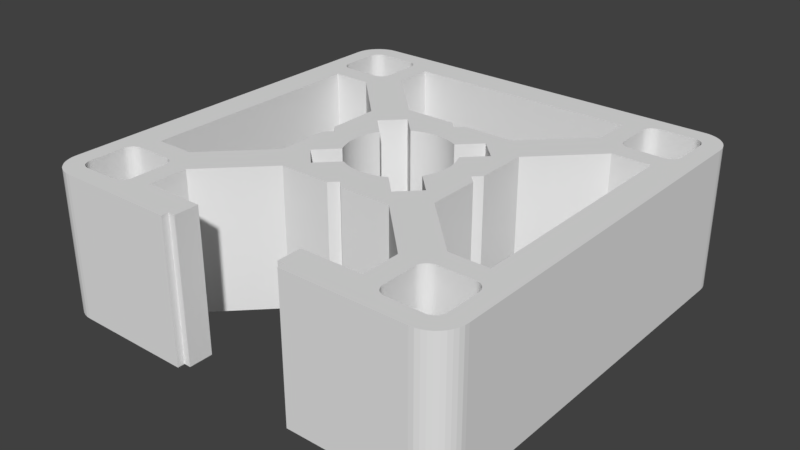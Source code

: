 # Source: Strebenprofil_30x30_1N.blend  (saved by Blender 2.79.0; exported with 4.5.12 LTS)
import bpy
from mathutils import Matrix  # noqa: F401  (used for matrix-valued properties, if any)

bpy.ops.wm.read_factory_settings(use_empty=True)
scene = bpy.context.scene
scene.name = 'Scene'

# ---- collections
col_collection_1 = bpy.data.collections.new('Collection 1'); scene.collection.children.link(col_collection_1)

# ---- world
world_world = bpy.data.worlds.new('World'); scene.world = world_world
world_world.color = (0.05088, 0.05088, 0.05088)
world_world.use_sun_shadow = False
world_world.sun_shadow_jitter_overblur = 0.0
world_world.cycles.sampling_method = 'MANUAL'

# ---- meshes
me_cube_043 = bpy.data.meshes.new('Cube.043')
me_cube_043.from_pydata([(1.3, -1.5, -0.5), (1.3, -1.5, 0.5), (0.45, -1.5, 0.5), (0.45, -1.5, -0.5), (0.45, -1.45, -0.5), (0.4, -1.45, -0.5), (0.4, -1.29, -0.5), (0.97, -1.29, -0.5), (0.971, -1.303, -0.5), (0.9739, -1.315, -0.5), (0.9787, -1.326, -0.5), (0.9853, -1.337, -0.5), (0.9934, -1.347, -0.5), (1.003, -1.355, -0.5), (1.014, -1.361, -0.5), (1.025, -1.366, -0.5), (1.037, -1.369, -0.5), (1.05, -1.37, -0.5), (1.29, -1.37, -0.5), (1.303, -1.369, -0.5), (1.315, -1.366, -0.5), (1.326, -1.361, -0.5), (1.337, -1.355, -0.5), (1.347, -1.347, -0.5), (1.355, -1.337, -0.5), (1.361, -1.326, -0.5), (1.366, -1.315, -0.5), (1.369, -1.303, -0.5), (1.37, -1.29, -0.5), (1.37, -1.05, -0.5), (1.366, 1.025, -0.5), (1.369, 1.037, -0.5), (1.37, 1.05, -0.5), (1.5, 1.3, -0.5), (1.5, -1.3, -0.5), (1.498, -1.331, -0.5), (1.49, -1.362, -0.5), (1.478, -1.391, -0.5), (1.462, -1.418, -0.5), (1.441, -1.441, -0.5), (1.418, -1.462, -0.5), (1.391, -1.478, -0.5), (1.362, -1.49, -0.5), (1.331, -1.498, -0.5), (1.331, -1.498, 0.5), (1.05, -1.37, 0.5), (1.037, -1.369, 0.5), (1.025, -1.366, 0.5), (1.014, -1.361, 0.5), (1.003, -1.355, 0.5), (0.9934, -1.347, 0.5), (0.9853, -1.337, 0.5), (0.9787, -1.326, 0.5), (0.9739, -1.315, 0.5), (0.971, -1.303, 0.5), (0.97, -1.29, 0.5), (0.97, -1.05, 0.5), (0.971, -1.037, 0.5), (0.9739, -1.025, 0.5), (0.9787, -1.014, 0.5), (0.9853, -1.003, 0.5), (0.9934, -0.9934, 0.5), (1.003, -0.9853, 0.5), (1.014, -0.9787, 0.5), (1.025, -0.9739, 0.5), (1.037, -0.971, 0.5), (0.794, -0.9748, 0.5), (0.825, -1.006, 0.5), (0.825, -1.28, 0.5), (0.4, -1.28, 0.5), (0.4, -1.45, 0.5), (0.45, -1.45, 0.5), (0.4, -1.28, -0.5), (0.825, -1.28, -0.5), (0.825, -1.006, -0.5), (0.4192, -0.6, -0.5), (0.4596, -0.3182, -0.5), (0.3189, -0.1775, -0.5), (0.3199, -0.1758, -0.5), (0.3303, -0.1554, -0.5), (0.3394, -0.1344, -0.5), (0.3471, -0.1128, -0.5), (0.3535, -0.09077, -0.5), (0.3585, -0.06839, -0.5), (0.3621, -0.04575, -0.5), (0.3643, -0.02292, -0.5), (0.365, -1.465e-07, -0.5), (0.3643, 0.02292, -0.5), (0.3621, 0.04575, -0.5), (0.3585, 0.06839, -0.5), (0.3535, 0.09077, -0.5), (0.3471, 0.1128, -0.5), (0.3394, 0.1344, -0.5), (0.3377, 0.1382, -0.5), (0.6, 0.3612, -0.5), (0.6, 0.05355, -0.5), (0.5464, 1.545e-08, -0.5), (0.6, -0.05355, -0.5), (0.6, -0.4192, -0.5), (1.006, -0.825, -0.5), (1.28, -0.825, -0.5), (1.28, 0.825, -0.5), (1.146, 0.825, -0.5), (1.326, 0.9787, -0.5), (1.337, 0.9853, -0.5), (1.347, 0.9934, -0.5), (1.355, 1.003, -0.5), (1.361, 1.014, -0.5), (1.369, -1.037, -0.5), (1.366, -1.025, -0.5), (1.361, -1.014, -0.5), (1.355, -1.003, -0.5), (1.347, -0.9934, -0.5), (1.337, -0.9853, -0.5), (1.326, -0.9787, -0.5), (1.315, -0.9739, -0.5), (1.303, -0.971, -0.5), (1.29, -0.97, -0.5), (1.05, -0.97, -0.5), (1.037, -0.971, -0.5), (1.025, -0.9739, -0.5), (1.014, -0.9787, -0.5), (1.003, -0.9853, -0.5), (0.9934, -0.9934, -0.5), (0.9853, -1.003, -0.5), (0.9787, -1.014, -0.5), (0.9739, -1.025, -0.5), (0.971, -1.037, -0.5), (0.97, -1.05, -0.5), (1.29, -1.37, 0.5), (1.303, -1.369, 0.5), (1.315, -1.366, 0.5), (1.326, -1.361, 0.5), (1.337, -1.355, 0.5), (1.347, -1.347, 0.5), (1.355, -1.337, 0.5), (1.361, -1.326, 0.5), (1.366, -1.315, 0.5), (1.369, -1.303, 0.5), (1.37, -1.29, 0.5), (1.37, -1.05, 0.5), (1.366, 1.025, 0.5), (1.369, 1.037, 0.5), (1.37, 1.05, 0.5), (0.97, 1.05, -0.5), (0.825, 1.079, -0.5), (0.825, 1.28, -0.5), (-0.1902, 1.28, -0.5), (-1.3, 1.5, -0.5), (1.3, 1.5, -0.5), (1.331, 1.498, -0.5), (1.362, 1.49, -0.5), (1.391, 1.478, -0.5), (1.418, 1.462, -0.5), (1.441, 1.441, -0.5), (1.462, 1.418, -0.5), (1.478, 1.391, -0.5), (1.49, 1.362, -0.5), (1.498, 1.331, -0.5), (1.37, 1.29, -0.5), (1.369, 1.303, -0.5), (1.366, 1.315, -0.5), (1.361, 1.326, -0.5), (1.355, 1.337, -0.5), (1.347, 1.347, -0.5), (1.337, 1.355, -0.5), (1.326, 1.361, -0.5), (1.315, 1.366, -0.5), (1.303, 1.369, -0.5), (1.29, 1.37, -0.5), (1.05, 1.37, -0.5), (1.037, 1.369, -0.5), (1.025, 1.366, -0.5), (1.014, 1.361, -0.5), (1.003, 1.355, -0.5), (0.9934, 1.347, -0.5), (0.9853, 1.337, -0.5), (0.9787, 1.326, -0.5), (0.9739, 1.315, -0.5), (0.971, 1.303, -0.5), (0.97, 1.29, -0.5), (1.5, 1.3, 0.5), (1.5, -1.3, 0.5), (1.498, -1.331, 0.5), (1.49, -1.362, 0.5), (1.478, -1.391, 0.5), (1.462, -1.418, 0.5), (1.441, -1.441, 0.5), (1.418, -1.462, 0.5), (1.391, -1.478, 0.5), (1.362, -1.49, 0.5), (1.28, -0.1902, 0.5), (1.28, -0.825, 0.5), (1.006, -0.825, 0.5), (0.6, -0.4192, 0.5), (0.6, -0.05355, 0.5), (0.5464, 1.545e-08, 0.5), (0.6, 0.05355, 0.5), (0.6, 0.4192, 0.5), (1.006, 0.825, 0.5), (1.079, 0.825, 0.5), (1.05, 0.97, 0.5), (1.037, 0.971, 0.5), (1.025, 0.9739, 0.5), (1.014, 0.9787, 0.5), (1.003, 0.9853, 0.5), (0.9934, 0.9934, 0.5), (0.9853, 1.003, 0.5), (0.9787, 1.014, 0.5), (0.9739, 1.025, 0.5), (0.3247, 0.4531, 0.5), (0.4596, 0.3182, 0.5), (0.3189, 0.1775, 0.5), (0.3199, 0.1758, 0.5), (0.3303, 0.1554, 0.5), (0.3394, 0.1344, 0.5), (0.3471, 0.1128, 0.5), (0.3535, 0.09077, 0.5), (0.3585, 0.06839, 0.5), (0.3621, 0.04575, 0.5), (0.3643, 0.02292, 0.5), (0.365, -1.465e-07, 0.5), (0.3643, -0.02292, 0.5), (0.3621, -0.04575, 0.5), (0.3585, -0.06839, 0.5), (0.3535, -0.09077, 0.5), (0.3471, -0.1128, 0.5), (0.3394, -0.1344, 0.5), (0.3303, -0.1554, 0.5), (0.3199, -0.1758, 0.5), (0.3189, -0.1775, 0.5), (0.4596, -0.3182, 0.5), (0.3182, -0.4596, 0.5), (0.1775, -0.3189, 0.5), (0.1758, -0.3199, 0.5), (0.1554, -0.3303, 0.5), (0.1344, -0.3394, 0.5), (0.1128, -0.3471, 0.5), (0.09077, -0.3535, 0.5), (0.06839, -0.3585, 0.5), (0.04575, -0.3621, 0.5), (0.02292, -0.3643, 0.5), (-3.8e-07, -0.365, 0.5), (-0.02292, -0.3643, 0.5), (-0.04575, -0.3621, 0.5), (-0.06839, -0.3585, 0.5), (-0.09077, -0.3535, 0.5), (-0.1128, -0.3471, 0.5), (-0.1344, -0.3394, 0.5), (-0.1554, -0.3303, 0.5), (-0.1758, -0.3199, 0.5), (-0.1775, -0.3189, 0.5), (-0.3182, -0.4596, 0.5), (-0.4596, -0.3182, 0.5), (-0.3189, -0.1775, 0.5), (-0.3199, -0.1758, 0.5), (-0.3303, -0.1554, 0.5), (-0.3394, -0.1344, 0.5), (-0.34, -0.1327, 0.5), (-0.6, -0.3619, 0.5), (-0.6, -0.4192, 0.5), (-1.006, -0.825, 0.5), (-1.125, -0.825, 0.5), (-1.29, -0.97, 0.5), (-1.05, -0.97, 0.5), (-1.037, -0.971, 0.5), (-1.025, -0.9739, 0.5), (-1.014, -0.9787, 0.5), (-1.003, -0.9853, 0.5), (-0.9934, -0.9934, 0.5), (-0.9853, -1.003, 0.5), (-0.8195, -1.0, 0.5), (-0.4192, -0.6, 0.5), (-0.05355, -0.6, 0.5), (-3.091e-08, -0.5464, 0.5), (0.05355, -0.6, 0.5), (0.4192, -0.6, 0.5), (1.05, -0.97, 0.5), (1.29, -0.97, 0.5), (1.303, -0.971, 0.5), (1.315, -0.9739, 0.5), (1.326, -0.9787, 0.5), (1.337, -0.9853, 0.5), (1.347, -0.9934, 0.5), (1.355, -1.003, 0.5), (1.361, -1.014, 0.5), (1.366, -1.025, 0.5), (1.369, -1.037, 0.5), (-0.97, -1.29, -0.5), (-0.97, -1.05, -0.5), (-0.971, -1.037, -0.5), (-0.9739, -1.025, -0.5), (-0.9787, -1.014, -0.5), (-0.9853, -1.003, -0.5), (-0.9934, -0.9934, -0.5), (-0.3399, -0.4379, -0.5), (-0.3182, -0.4596, -0.5), (-0.1775, -0.3189, -0.5), (-0.1758, -0.3199, -0.5), (-0.1554, -0.3303, -0.5), (-0.1344, -0.3394, -0.5), (-0.1128, -0.3471, -0.5), (-0.09077, -0.3535, -0.5), (-0.06839, -0.3585, -0.5), (-0.04575, -0.3621, -0.5), (-0.02292, -0.3643, -0.5), (-3.8e-07, -0.365, -0.5), (0.02292, -0.3643, -0.5), (0.04575, -0.3621, -0.5), (0.06839, -0.3585, -0.5), (0.09077, -0.3535, -0.5), (0.1128, -0.3471, -0.5), (0.1344, -0.3394, -0.5), (0.1554, -0.3303, -0.5), (0.1758, -0.3199, -0.5), (0.1775, -0.3189, -0.5), (0.3182, -0.4596, -0.5), (0.05355, -0.6, -0.5), (-3.091e-08, -0.5464, -0.5), (-0.05355, -0.6, -0.5), (-0.4192, -0.6, -0.5), (-0.825, -1.006, -0.5), (-0.825, -1.28, -0.5), (0.3303, 0.1554, -0.5), (0.3199, 0.1758, -0.5), (0.3189, 0.1775, -0.5), (0.4596, 0.3182, -0.5), (0.3182, 0.4596, -0.5), (0.1775, 0.3189, -0.5), (0.1758, 0.3199, -0.5), (0.1554, 0.3303, -0.5), (0.1344, 0.3394, -0.5), (0.1128, 0.3471, -0.5), (0.09077, 0.3535, -0.5), (0.06839, 0.3585, -0.5), (0.04575, 0.3621, -0.5), (0.02292, 0.3643, -0.5), (0.0, 0.365, -0.5), (-0.02292, 0.3643, -0.5), (-0.04575, 0.3621, -0.5), (-0.06839, 0.3585, -0.5), (-0.09077, 0.3535, -0.5), (-0.1128, 0.3471, -0.5), (-0.1344, 0.3394, -0.5), (-0.1554, 0.3303, -0.5), (-0.1758, 0.3199, -0.5), (-0.1775, 0.3189, -0.5), (-0.3182, 0.4596, -0.5), (-0.4596, 0.3182, -0.5), (-0.3189, 0.1775, -0.5), (-0.3199, 0.1758, -0.5), (-0.3303, 0.1554, -0.5), (-0.3394, 0.1344, -0.5), (-0.3471, 0.1128, -0.5), (-0.3535, 0.09077, -0.5), (-0.3585, 0.06839, -0.5), (-0.3621, 0.04575, -0.5), (-0.3643, 0.02292, -0.5), (-0.365, 5.265e-07, -0.5), (-0.3643, -0.02292, -0.5), (-0.3621, -0.04575, -0.5), (-0.3585, -0.06839, -0.5), (-0.3535, -0.09077, -0.5), (-0.3471, -0.1128, -0.5), (-0.3394, -0.1344, -0.5), (-0.3303, -0.1554, -0.5), (-0.3199, -0.1758, -0.5), (-0.3189, -0.1775, -0.5), (-0.4596, -0.3182, -0.5), (-1.003, -0.9853, -0.5), (-1.014, -0.9787, -0.5), (-1.025, -0.9739, -0.5), (-1.037, -0.971, -0.5), (-1.05, -0.97, -0.5), (-1.29, -0.97, -0.5), (-1.28, -0.825, -0.5), (-1.006, -0.825, -0.5), (-0.6, -0.4192, -0.5), (-0.6, -0.05355, -0.5), (-0.5464, 1.545e-08, -0.5), (-0.6, 0.05355, -0.5), (-0.6, 0.4192, -0.5), (-1.025, 0.9739, -0.5), (-1.014, 0.9787, -0.5), (-1.003, 0.9853, -0.5), (-0.9934, 0.9934, -0.5), (-0.9853, 1.003, -0.5), (-0.9787, 1.014, -0.5), (-0.9739, 1.025, -0.5), (-0.971, 1.037, -0.5), (-0.97, 1.05, -0.5), (-0.97, 1.29, -0.5), (-0.971, 1.303, -0.5), (-0.825, 1.278, -0.5), (-0.825, 1.006, -0.5), (-0.4192, 0.6, -0.5), (-0.05355, 0.6, -0.5), (0.0, 0.5464, -0.5), (0.05355, 0.6, -0.5), (0.4192, 0.6, -0.5), (0.825, 1.006, -0.5), (0.825, 1.006, -0.5), (1.037, 0.971, -0.5), (1.05, 0.97, -0.5), (1.29, 0.97, -0.5), (1.303, 0.971, -0.5), (1.315, 0.9739, -0.5), (1.006, 0.825, -0.5), (0.6, 0.4192, -0.5), (1.28, 0.825, 0.5), (1.326, 0.9787, 0.5), (1.337, 0.9853, 0.5), (1.347, 0.9934, 0.5), (1.355, 1.003, 0.5), (1.361, 1.014, 0.5), (1.29, 0.97, 0.5), (1.498, 1.331, 0.5), (1.49, 1.362, 0.5), (1.478, 1.391, 0.5), (1.462, 1.418, 0.5), (1.441, 1.441, 0.5), (1.418, 1.462, 0.5), (1.391, 1.478, 0.5), (1.362, 1.49, 0.5), (1.331, 1.498, 0.5), (1.3, 1.5, 0.5), (1.037, 1.369, 0.5), (1.05, 1.37, 0.5), (1.29, 1.37, 0.5), (1.303, 1.369, 0.5), (1.315, 1.366, 0.5), (1.326, 1.361, 0.5), (1.337, 1.355, 0.5), (1.347, 1.347, 0.5), (1.355, 1.337, 0.5), (1.361, 1.326, 0.5), (1.366, 1.315, 0.5), (1.369, 1.303, 0.5), (1.37, 1.29, 0.5), (1.315, 0.9739, 0.5), (1.303, 0.971, 0.5), (0.97, 1.29, 0.5), (0.97, 1.05, 0.5), (0.971, 1.037, -0.5), (0.9739, 1.025, -0.5), (0.9787, 1.014, -0.5), (0.9853, 1.003, -0.5), (0.9934, 0.9934, -0.5), (1.003, 0.9853, -0.5), (1.014, 0.9787, -0.5), (1.025, 0.9739, -0.5), (0.825, 1.006, 0.5), (0.825, 1.28, 0.5), (-0.825, 1.28, -0.5), (-0.825, 1.28, 0.5), (-1.37, 1.05, -0.5), (-1.5, 1.3, -0.5), (-1.498, 1.331, -0.5), (-1.49, 1.362, -0.5), (-1.478, 1.391, -0.5), (-1.462, 1.418, -0.5), (-1.441, 1.441, -0.5), (-1.418, 1.462, -0.5), (-1.391, 1.478, -0.5), (-1.362, 1.49, -0.5), (-1.331, 1.498, -0.5), (-0.9739, 1.315, -0.5), (-0.9787, 1.326, -0.5), (-0.9853, 1.337, -0.5), (-0.9934, 1.347, -0.5), (-1.003, 1.355, -0.5), (-1.014, 1.361, -0.5), (-1.025, 1.366, -0.5), (-1.037, 1.369, -0.5), (-1.05, 1.37, -0.5), (-1.29, 1.37, -0.5), (-1.303, 1.369, -0.5), (-1.315, 1.366, -0.5), (-1.326, 1.361, -0.5), (-1.337, 1.355, -0.5), (-1.347, 1.347, -0.5), (-1.355, 1.337, -0.5), (-1.361, 1.326, -0.5), (-1.366, 1.315, -0.5), (-1.369, 1.303, -0.5), (-1.37, 1.29, -0.5), (-1.3, 1.5, 0.5), (1.025, 1.366, 0.5), (1.014, 1.361, 0.5), (1.003, 1.355, 0.5), (0.9934, 1.347, 0.5), (0.9853, 1.337, 0.5), (0.9787, 1.326, 0.5), (0.9739, 1.315, 0.5), (0.971, 1.303, 0.5), (0.971, 1.037, 0.5), (-1.037, 1.369, 0.5), (-1.025, 1.366, 0.5), (-1.014, 1.361, 0.5), (-1.003, 1.355, 0.5), (-0.9934, 1.347, 0.5), (-0.9853, 1.337, 0.5), (-0.9787, 1.326, 0.5), (-0.9739, 1.315, 0.5), (-0.971, 1.303, 0.5), (-0.97, 1.29, 0.5), (-0.97, 1.05, 0.5), (-0.971, 1.037, 0.5), (-0.825, 1.006, 0.5), (0.4192, 0.6, 0.5), (0.05355, 0.6, 0.5), (0.0, 0.5464, 0.5), (-0.05355, 0.6, 0.5), (-0.4192, 0.6, 0.5), (0.1128, 0.3471, 0.5), (0.1344, 0.3394, 0.5), (0.1554, 0.3303, 0.5), (0.1744, 0.3206, 0.5), (0.215, 0.3564, 0.5), (0.3182, 0.4596, 0.5), (-0.1775, -0.3189, 0.3909), (-0.3471, -0.1128, 0.5), (-0.3535, -0.09077, 0.5), (-0.3585, -0.06839, 0.5), (-0.3621, -0.04575, 0.5), (-0.3643, -0.02292, 0.5), (-0.365, 5.265e-07, 0.5), (-0.3643, 0.02292, 0.5), (-0.3621, 0.04575, 0.5), (-0.3585, 0.06839, 0.5), (-0.3535, 0.09077, 0.5), (-0.3471, 0.1128, 0.5), (-0.3394, 0.1344, 0.5), (-0.3303, 0.1554, 0.5), (-0.3199, 0.1758, 0.5), (-0.3189, 0.1775, 0.5), (-0.4596, 0.3182, 0.5), (-0.3182, 0.4596, 0.5), (-0.1775, 0.3189, 0.5), (-0.1758, 0.3199, 0.5), (-0.1554, 0.3303, 0.5), (-0.1344, 0.3394, 0.5), (-0.1128, 0.3471, 0.5), (-0.09077, 0.3535, 0.5), (-0.06839, 0.3585, 0.5), (-0.04575, 0.3621, 0.5), (-0.02292, 0.3643, 0.5), (0.0, 0.365, 0.5), (0.02292, 0.3643, 0.5), (0.04575, 0.3621, 0.5), (0.06839, 0.3585, 0.5), (0.09077, 0.3535, 0.5), (-0.9739, 1.025, 0.5), (-0.9787, 1.014, 0.5), (-0.9853, 1.003, 0.5), (-0.9934, 0.9934, 0.5), (-1.003, 0.9853, 0.5), (-1.014, 0.9787, 0.5), (-1.025, 0.9739, 0.5), (-1.037, 0.971, 0.5), (-1.05, 0.97, 0.5), (-1.29, 0.97, 0.5), (-1.5, -1.3, 0.5), (-1.498, -1.331, 0.5), (-1.49, -1.362, 0.5), (-1.478, -1.391, 0.5), (-1.462, -1.418, 0.5), (-1.441, -1.441, 0.5), (-1.418, -1.462, 0.5), (-1.391, -1.478, 0.5), (-1.362, -1.49, 0.5), (-1.331, -1.498, 0.5), (-1.3, -1.5, 0.5), (-1.29, -1.37, 0.5), (-1.303, -1.369, 0.5), (-1.315, -1.366, 0.5), (-1.326, -1.361, 0.5), (-1.337, -1.355, 0.5), (-1.347, -1.347, 0.5), (-1.355, -1.337, 0.5), (-1.361, -1.326, 0.5), (-1.366, -1.315, 0.5), (-1.369, -1.303, 0.5), (-1.37, -1.29, 0.5), (-1.37, -1.05, 0.5), (-1.369, -1.037, 0.5), (-1.366, -1.025, 0.5), (-1.361, -1.014, 0.5), (-1.355, -1.003, 0.5), (-1.347, -0.9934, 0.5), (-1.337, -0.9853, 0.5), (-1.326, -0.9787, 0.5), (-1.315, -0.9739, 0.5), (-1.303, -0.971, 0.5), (-1.28, -0.825, 0.5), (-1.28, 0.825, 0.5), (-1.006, 0.825, 0.5), (-0.6, 0.4192, 0.5), (-0.6, 0.05355, 0.5), (-0.5464, 1.545e-08, 0.5), (-0.6, -0.05355, 0.5), (-0.4, -1.45, 0.5), (-0.4, -1.28, 0.5), (-0.825, -1.28, 0.5), (-0.825, -1.006, 0.5), (-0.9787, -1.014, 0.5), (-0.9739, -1.025, 0.5), (-0.971, -1.037, 0.5), (-0.97, -1.05, 0.5), (-0.97, -1.29, 0.5), (-0.971, -1.303, 0.5), (-0.9739, -1.315, 0.5), (-0.9787, -1.326, 0.5), (-0.9853, -1.337, 0.5), (-0.9934, -1.347, 0.5), (-1.003, -1.355, 0.5), (-1.014, -1.361, 0.5), (-1.025, -1.366, 0.5), (-1.037, -1.369, 0.5), (-1.05, -1.37, 0.5), (-0.45, -1.5, 0.5), (-0.45, -1.45, 0.5), (-0.4, -1.28, -0.5), (-0.4, -1.29, -0.5), (0.1775, 0.3189, 0.5), (0.1758, 0.3199, 0.5), (-1.369, 1.037, -0.5), (-1.366, 1.025, -0.5), (-1.361, 1.014, -0.5), (-1.355, 1.003, -0.5), (-1.347, 0.9934, -0.5), (-1.337, 0.9853, -0.5), (-1.326, 0.9787, -0.5), (-1.315, 0.9739, -0.5), (-1.303, 0.971, -0.5), (-1.29, 0.97, -0.5), (-1.05, 0.97, -0.5), (-1.037, 0.971, -0.5), (-1.006, 0.825, -0.5), (-1.28, 0.825, -0.5), (-1.303, -0.971, -0.5), (-1.315, -0.9739, -0.5), (-1.326, -0.9787, -0.5), (-1.337, -0.9853, -0.5), (-1.347, -0.9934, -0.5), (-1.355, -1.003, -0.5), (-1.361, -1.014, -0.5), (-1.366, -1.025, -0.5), (-1.369, -1.037, -0.5), (-1.37, -1.05, -0.5), (-1.37, -1.29, -0.5), (-1.5, -1.3, -0.5), (-1.37, 1.29, 0.5), (-1.37, 1.05, 0.5), (-1.498, 1.331, 0.5), (-1.5, 1.3, 0.5), (-1.49, 1.362, 0.5), (-1.478, 1.391, 0.5), (-1.462, 1.418, 0.5), (-1.441, 1.441, 0.5), (-1.418, 1.462, 0.5), (-1.391, 1.478, 0.5), (-1.362, 1.49, 0.5), (-1.331, 1.498, 0.5), (-1.05, 1.37, 0.5), (-1.29, 1.37, 0.5), (-1.303, 1.369, 0.5), (-1.315, 1.366, 0.5), (-1.326, 1.361, 0.5), (-1.337, 1.355, 0.5), (-1.347, 1.347, 0.5), (-1.355, 1.337, 0.5), (-1.361, 1.326, 0.5), (-1.366, 1.315, 0.5), (-1.369, 1.303, 0.5), (-1.303, 0.971, 0.5), (-1.315, 0.9739, 0.5), (-1.326, 0.9787, 0.5), (-1.337, 0.9853, 0.5), (-1.347, 0.9934, 0.5), (-1.355, 1.003, 0.5), (-1.361, 1.014, 0.5), (-1.366, 1.025, 0.5), (-1.369, 1.037, 0.5), (-1.498, -1.331, -0.5), (-1.49, -1.362, -0.5), (-1.478, -1.391, -0.5), (-1.462, -1.418, -0.5), (-1.441, -1.441, -0.5), (-1.418, -1.462, -0.5), (-1.391, -1.478, -0.5), (-1.362, -1.49, -0.5), (-1.331, -1.498, -0.5), (-1.3, -1.5, -0.5), (-1.29, -1.37, -0.5), (-1.303, -1.369, -0.5), (-1.315, -1.366, -0.5), (-1.326, -1.361, -0.5), (-1.337, -1.355, -0.5), (-1.347, -1.347, -0.5), (-1.355, -1.337, -0.5), (-1.361, -1.326, -0.5), (-1.366, -1.315, -0.5), (-1.369, -1.303, -0.5), (-0.45, -1.45, -0.5), (-0.4, -1.45, -0.5), (-0.971, -1.303, -0.5), (-0.9739, -1.315, -0.5), (-0.9787, -1.326, -0.5), (-0.9853, -1.337, -0.5), (-0.9934, -1.347, -0.5), (-1.003, -1.355, -0.5), (-1.014, -1.361, -0.5), (-1.025, -1.366, -0.5), (-1.037, -1.369, -0.5), (-1.05, -1.37, -0.5), (-0.45, -1.5, -0.5)], [], [(0, 1, 2, 3), (0, 3, 4, 5, 6, 7, 8, 9, 10, 11, 12, 13, 14, 15, 16, 17, 18, 19, 20, 21, 22, 23, 24, 25, 26, 27, 28, 29, 30, 31, 32, 33, 34, 35, 36, 37, 38, 39, 40, 41, 42, 43), (1, 0, 43, 44), (1, 45, 46, 47, 48, 49, 50, 51, 52, 53, 54, 55, 56, 57, 58, 59, 60, 61, 62, 63, 64, 65, 66, 67, 68, 69, 70, 71, 2), (4, 3, 2, 71), (71, 70, 5, 4), (70, 69, 72, 6, 5), (72, 73, 74, 75, 76, 77, 78, 79, 80, 81, 82, 83, 84, 85, 86, 87, 88, 89, 90, 91, 92, 93, 94, 95, 96, 97, 98, 99, 100, 101, 102, 103, 104, 105, 106, 107, 30, 29, 108, 109, 110, 111, 112, 113, 114, 115, 116, 117, 118, 119, 120, 121, 122, 123, 124, 125, 126, 127, 128, 7, 6), (8, 7, 55, 54), (9, 8, 54, 53), (10, 9, 53, 52), (11, 10, 52, 51), (12, 11, 51, 50), (13, 12, 50, 49), (14, 13, 49, 48), (15, 14, 48, 47), (16, 15, 47, 46), (17, 16, 46, 45), (18, 17, 45, 129), (129, 130, 19, 18), (130, 131, 20, 19), (131, 132, 21, 20), (132, 133, 22, 21), (133, 134, 23, 22), (134, 135, 24, 23), (135, 136, 25, 24), (136, 137, 26, 25), (137, 138, 27, 26), (138, 139, 28, 27), (29, 28, 139, 140), (141, 142, 31, 30), (142, 143, 32, 31), (144, 145, 146, 147, 148, 149, 150, 151, 152, 153, 154, 155, 156, 157, 158, 33, 32, 159, 160, 161, 162, 163, 164, 165, 166, 167, 168, 169, 170, 171, 172, 173, 174, 175, 176, 177, 178, 179, 180), (33, 181, 182, 34), (183, 35, 34, 182), (184, 36, 35, 183), (185, 37, 36, 184), (186, 38, 37, 185), (187, 39, 38, 186), (188, 40, 39, 187), (189, 41, 40, 188), (190, 42, 41, 189), (44, 43, 42, 190), (1, 44, 190, 189, 188, 187, 186, 185, 184, 183, 182, 191, 192, 193, 194, 195, 196, 197, 198, 199, 200, 201, 202, 203, 204, 205, 206, 207, 208, 209, 210, 211, 212, 213, 214, 215, 216, 217, 218, 219, 220, 221, 222, 223, 224, 225, 226, 227, 228, 229, 230, 231, 232, 233, 234, 235, 236, 237, 238, 239, 240, 241, 242, 243, 244, 245, 246, 247, 248, 249, 250, 251, 252, 253, 254, 255, 256, 257, 258, 259, 260, 261, 262, 263, 264, 265, 266, 267, 268, 269, 270, 271, 272, 273, 274, 275, 276, 66, 65, 277, 278, 279, 280, 281, 282, 283, 284, 285, 286, 287, 140, 139, 138, 137, 136, 135, 134, 133, 132, 131, 130, 129, 45), (7, 128, 56, 55), (57, 56, 128, 127), (58, 57, 127, 126), (59, 58, 126, 125), (60, 59, 125, 124), (61, 60, 124, 123), (62, 61, 123, 122), (63, 62, 122, 121), (64, 63, 121, 120), (65, 64, 120, 119), (67, 66, 276, 75, 74), (68, 67, 74, 73), (73, 72, 69, 68), (288, 289, 290, 291, 292, 293, 294, 295, 296, 297, 298, 299, 300, 301, 302, 303, 304, 305, 306, 307, 308, 309, 310, 311, 312, 313, 314, 315, 316, 76, 75, 317, 318, 319, 320, 321, 322), (231, 230, 77, 76), (230, 229, 78, 77), (79, 78, 229, 228), (80, 79, 228, 227), (81, 80, 227, 226), (82, 81, 226, 225), (83, 82, 225, 224), (84, 83, 224, 223), (85, 84, 223, 222), (86, 85, 222, 221), (87, 86, 221, 220), (88, 87, 220, 219), (89, 88, 219, 218), (90, 89, 218, 217), (91, 90, 217, 216), (92, 91, 216, 215), (92, 215, 214, 323, 93), (93, 323, 324, 325, 326, 327, 328, 329, 330, 331, 332, 333, 334, 335, 336, 337, 338, 339, 340, 341, 342, 343, 344, 345, 346, 347, 348, 349, 350, 351, 352, 353, 354, 355, 356, 357, 358, 359, 360, 361, 362, 363, 364, 365, 366, 367, 368, 295, 294, 369, 370, 371, 372, 373, 374, 375, 376, 377, 378, 379, 380, 381, 382, 383, 384, 385, 386, 387, 388, 389, 390, 391, 392, 393, 394, 395, 396, 397, 398, 399, 400, 401, 402, 403, 404, 405, 406, 103, 102, 407, 408, 94), (95, 94, 408, 198, 197), (96, 95, 197, 196), (196, 195, 97, 96), (98, 97, 195, 194), (194, 193, 99, 98), (100, 99, 193, 192), (101, 100, 192, 191, 409), (409, 200, 199, 407, 102, 101), (410, 411, 104, 103), (411, 412, 105, 104), (412, 413, 106, 105), (413, 414, 107, 106), (414, 141, 30, 107), (140, 287, 108, 29), (287, 286, 109, 108), (286, 285, 110, 109), (285, 284, 111, 110), (284, 283, 112, 111), (283, 282, 113, 112), (282, 281, 114, 113), (281, 280, 115, 114), (280, 279, 116, 115), (279, 278, 117, 116), (118, 117, 278, 277), (277, 65, 119, 118), (415, 201, 200, 409, 191, 182, 181, 416, 417, 418, 419, 420, 421, 422, 423, 424, 425, 426, 427, 428, 429, 430, 431, 432, 433, 434, 435, 436, 437, 438, 143, 142, 141, 414, 413, 412, 411, 410, 439, 440), (159, 32, 143, 438), (144, 180, 441, 442), (145, 144, 443, 444, 445, 446, 447, 448, 449, 450, 402, 401), (146, 145, 401, 400, 451, 452), (453, 147, 146, 452, 454), (455, 456, 457, 458, 459, 460, 461, 462, 463, 464, 465, 148, 147, 453, 393, 392, 466, 467, 468, 469, 470, 471, 472, 473, 474, 475, 476, 477, 478, 479, 480, 481, 482, 483, 484, 485), (148, 486, 425, 149), (424, 150, 149, 425), (423, 151, 150, 424), (422, 152, 151, 423), (421, 153, 152, 422), (420, 154, 153, 421), (419, 155, 154, 420), (418, 156, 155, 419), (417, 157, 156, 418), (416, 158, 157, 417), (181, 33, 158, 416), (438, 437, 160, 159), (437, 436, 161, 160), (436, 435, 162, 161), (435, 434, 163, 162), (434, 433, 164, 163), (433, 432, 165, 164), (432, 431, 166, 165), (431, 430, 167, 166), (430, 429, 168, 167), (429, 428, 169, 168), (170, 169, 428, 427), (427, 426, 171, 170), (426, 487, 172, 171), (487, 488, 173, 172), (488, 489, 174, 173), (489, 490, 175, 174), (490, 491, 176, 175), (491, 492, 177, 176), (492, 493, 178, 177), (493, 494, 179, 178), (494, 441, 180, 179), (199, 198, 408, 407), (403, 402, 202, 201), (402, 450, 203, 202), (450, 449, 204, 203), (449, 448, 205, 204), (448, 447, 206, 205), (447, 446, 207, 206), (446, 445, 208, 207), (445, 444, 209, 208), (209, 495, 442, 441, 494, 493, 492, 491, 490, 489, 488, 487, 426, 425, 486, 496, 497, 498, 499, 500, 501, 502, 503, 504, 505, 506, 507, 508, 454, 452, 451, 509, 510, 511, 512, 513, 514, 515, 516, 517, 518, 519, 210), (327, 326, 211, 210, 519), (326, 325, 212, 211), (325, 324, 213, 212), (324, 323, 214, 213), (76, 316, 232, 231), (316, 315, 233, 232), (315, 314, 234, 233), (314, 313, 235, 234), (313, 312, 236, 235), (312, 311, 237, 236), (311, 310, 238, 237), (310, 309, 239, 238), (309, 308, 240, 239), (308, 307, 241, 240), (307, 306, 242, 241), (306, 305, 243, 242), (305, 304, 244, 243), (304, 303, 245, 244), (303, 302, 246, 245), (302, 301, 247, 246), (301, 300, 248, 247), (300, 299, 249, 248), (299, 298, 250, 249), (251, 250, 520), (252, 251, 520, 297, 296), (296, 295, 368, 253, 252), (368, 367, 254, 253), (367, 366, 255, 254), (366, 365, 256, 255), (365, 364, 257, 256), (258, 257, 364, 363, 521), (258, 521, 522, 523, 524, 525, 526, 527, 528, 529, 530, 531, 532, 533, 534, 535, 536, 537, 538, 539, 540, 541, 542, 543, 544, 545, 546, 547, 548, 549, 550, 551, 514, 513, 508, 507, 552, 553, 554, 555, 556, 557, 558, 559, 560, 561, 562, 563, 564, 565, 566, 567, 568, 569, 570, 571, 572, 573, 574, 575, 576, 577, 578, 579, 580, 581, 582, 583, 584, 585, 586, 587, 588, 589, 590, 591, 592, 593, 263, 262, 594, 595, 596, 597, 598, 599, 600, 259), (378, 377, 260, 259, 600), (261, 260, 377, 376), (594, 262, 261, 376, 375), (374, 373, 264, 263), (265, 264, 373, 372), (266, 265, 372, 371), (267, 266, 371, 370), (268, 267, 370, 369), (269, 268, 369, 294), (270, 269, 294, 293), (601, 602, 603, 604, 271, 270, 605, 606, 607, 608, 609, 610, 611, 612, 613, 614, 615, 616, 617, 618, 619, 573, 572, 620, 621), (272, 271, 604, 321, 320), (320, 319, 273, 272), (274, 273, 319, 318), (318, 317, 275, 274), (317, 75, 276, 275), (288, 322, 622, 623), (289, 288, 609, 608), (608, 607, 290, 289), (607, 606, 291, 290), (606, 605, 292, 291), (605, 270, 293, 292), (520, 250, 298, 297), (322, 321, 604, 603), (519, 518, 624, 328, 327), (624, 625, 329, 328), (331, 330, 516, 515), (332, 331, 515, 514), (333, 332, 514, 551), (334, 333, 551, 550), (335, 334, 550, 549), (336, 335, 549, 548), (337, 336, 548, 547), (338, 337, 547, 546), (339, 338, 546, 545), (340, 339, 545, 544), (341, 340, 544, 543), (342, 341, 543, 542), (343, 342, 542, 541), (344, 343, 541, 540), (345, 344, 540, 539), (346, 345, 539, 538), (347, 346, 538, 537), (348, 347, 537, 536), (536, 535, 349, 348), (535, 534, 350, 349), (351, 350, 534, 533), (352, 351, 533, 532), (353, 352, 532, 531), (354, 353, 531, 530), (355, 354, 530, 529), (356, 355, 529, 528), (357, 356, 528, 527), (358, 357, 527, 526), (359, 358, 526, 525), (360, 359, 525, 524), (361, 360, 524, 523), (362, 361, 523, 522), (363, 362, 522, 521), (455, 626, 627, 628, 629, 630, 631, 632, 633, 634, 635, 636, 637, 382, 381, 638, 639, 375, 374, 640, 641, 642, 643, 644, 645, 646, 647, 648, 649, 650, 651, 456), (381, 380, 598, 597), (558, 557, 383, 382), (557, 556, 384, 383), (556, 555, 385, 384), (555, 554, 386, 385), (554, 553, 387, 386), (553, 552, 388, 387), (552, 507, 389, 388), (507, 506, 390, 389), (391, 390, 506, 505), (505, 504, 392, 391), (454, 508, 394, 393, 453), (508, 513, 395, 394), (396, 395, 513, 512), (397, 396, 512, 511), (511, 510, 398, 397), (399, 398, 510, 509), (509, 451, 400, 399), (404, 403, 201, 415), (415, 440, 405, 404), (440, 439, 406, 405), (439, 410, 103, 406), (443, 144, 442, 495), (444, 443, 495, 209), (455, 485, 652, 653), (654, 457, 456, 655), (656, 458, 457, 654), (657, 459, 458, 656), (658, 460, 459, 657), (659, 461, 460, 658), (660, 462, 461, 659), (661, 463, 462, 660), (662, 464, 463, 661), (663, 465, 464, 662), (486, 148, 465, 663), (504, 503, 466, 392), (503, 502, 467, 466), (502, 501, 468, 467), (501, 500, 469, 468), (500, 499, 470, 469), (499, 498, 471, 470), (498, 497, 472, 471), (497, 496, 473, 472), (496, 664, 474, 473), (475, 474, 664, 665), (665, 666, 476, 475), (666, 667, 477, 476), (667, 668, 478, 477), (668, 669, 479, 478), (669, 670, 480, 479), (670, 671, 481, 480), (671, 672, 482, 481), (672, 673, 483, 482), (673, 674, 484, 483), (674, 652, 485, 484), (561, 675, 676, 677, 678, 679, 680, 681, 682, 683, 653, 652, 674, 673, 672, 671, 670, 669, 668, 667, 666, 665, 664, 496, 486, 663, 662, 661, 660, 659, 658, 657, 656, 654, 655, 562), (518, 517, 625, 624), (559, 558, 382, 637), (560, 559, 637, 636), (636, 635, 561, 560), (684, 563, 562, 651), (685, 564, 563, 684), (686, 565, 564, 685), (687, 566, 565, 686), (688, 567, 566, 687), (689, 568, 567, 688), (690, 569, 568, 689), (691, 570, 569, 690), (692, 571, 570, 691), (693, 572, 571, 692), (694, 695, 574, 573), (695, 696, 575, 574), (696, 697, 576, 575), (697, 698, 577, 576), (698, 699, 578, 577), (699, 700, 579, 578), (700, 701, 580, 579), (701, 702, 581, 580), (702, 703, 582, 581), (703, 650, 583, 582), (650, 649, 584, 583), (585, 584, 649, 648), (586, 585, 648, 647), (587, 586, 647, 646), (588, 587, 646, 645), (589, 588, 645, 644), (590, 589, 644, 643), (591, 590, 643, 642), (592, 591, 642, 641), (593, 592, 641, 640), (263, 593, 640, 374), (375, 639, 595, 594), (639, 638, 596, 595), (597, 596, 638, 381), (704, 705, 601, 621), (705, 623, 622, 602, 601), (622, 322, 603, 602), (610, 609, 288, 706), (611, 610, 706, 707), (612, 611, 707, 708), (613, 612, 708, 709), (614, 613, 709, 710), (615, 614, 710, 711), (616, 615, 711, 712), (617, 616, 712, 713), (618, 617, 713, 714), (619, 618, 714, 715), (715, 694, 573, 619), (620, 572, 693, 716), (621, 620, 716, 704), (716, 693, 692, 691, 690, 689, 688, 687, 686, 685, 684, 651, 650, 703, 702, 701, 700, 699, 698, 697, 696, 695, 694, 715, 714, 713, 712, 711, 710, 709, 708, 707, 706, 288, 623, 705, 704), (517, 516, 330, 329, 625), (626, 455, 653, 683), (627, 626, 683, 682), (628, 627, 682, 681), (629, 628, 681, 680), (630, 629, 680, 679), (631, 630, 679, 678), (632, 631, 678, 677), (633, 632, 677, 676), (634, 633, 676, 675), (635, 634, 675, 561), (651, 562, 655, 456), (379, 378, 600, 599), (599, 598, 380, 379)])
me_cube_043.use_remesh_preserve_volume = False
me_cube_043.use_remesh_preserve_attributes = False
me_cube_043.use_mirror_vertex_groups = False
me_cube_043.update()

# ---- objects
ob_cube_009 = bpy.data.objects.new('Cube.009', me_cube_043)

# ---- transforms, parenting, visibility, modifiers, constraints
ob_cube_009.location = (0.0, 0.0, 0.0)
ob_cube_009.lineart.crease_threshold = 0.0

# ---- collection membership
col_collection_1.objects.link(ob_cube_009)

# ---- scene / render settings (as saved in the file)
scene.frame_start = 1; scene.frame_end = 250; scene.frame_set(1)
scene.render.engine = 'BLENDER_EEVEE_NEXT'
scene.render.resolution_percentage = 50
scene.render.dither_intensity = 0.0
scene.cycles.use_denoising = False
scene.cycles.samples = 128
scene.cycles.sampling_pattern = 'TABULATED_SOBOL'
scene.cycles.use_adaptive_sampling = False
scene.cycles.use_light_tree = False
scene.cycles.blur_glossy = 0.0
scene.cycles.sample_clamp_indirect = 0.0
scene.view_settings.view_transform = 'Standard'
scene.unit_settings.scale_length = 0.01
bpy.context.view_layer.update()

# ---- added for rendering (the .blend has no active camera and no usable light): camera, sun
cam_auto = bpy.data.cameras.new('AutoCamera')
cam_auto.lens = 50.0
cam_auto.sensor_width = 36.0
cam_auto.clip_end = 1000.0
ob_auto_camera = bpy.data.objects.new('AutoCamera', cam_auto)
scene.collection.objects.link(ob_auto_camera)
ob_auto_camera.location = (4.03296, -4.83955, 3.22637)
ob_auto_camera.rotation_euler = (1.09748, -7.21219e-08, 0.694738)
scene.camera = ob_auto_camera
light_auto_sun = bpy.data.lights.new('AutoSun', 'SUN')
light_auto_sun.energy = 3.0
light_auto_sun.angle = 0.0523599
ob_auto_sun = bpy.data.objects.new('AutoSun', light_auto_sun)
scene.collection.objects.link(ob_auto_sun)
ob_auto_sun.rotation_euler = (0.872665, 0.174533, 0.523599)
bpy.context.view_layer.update()
